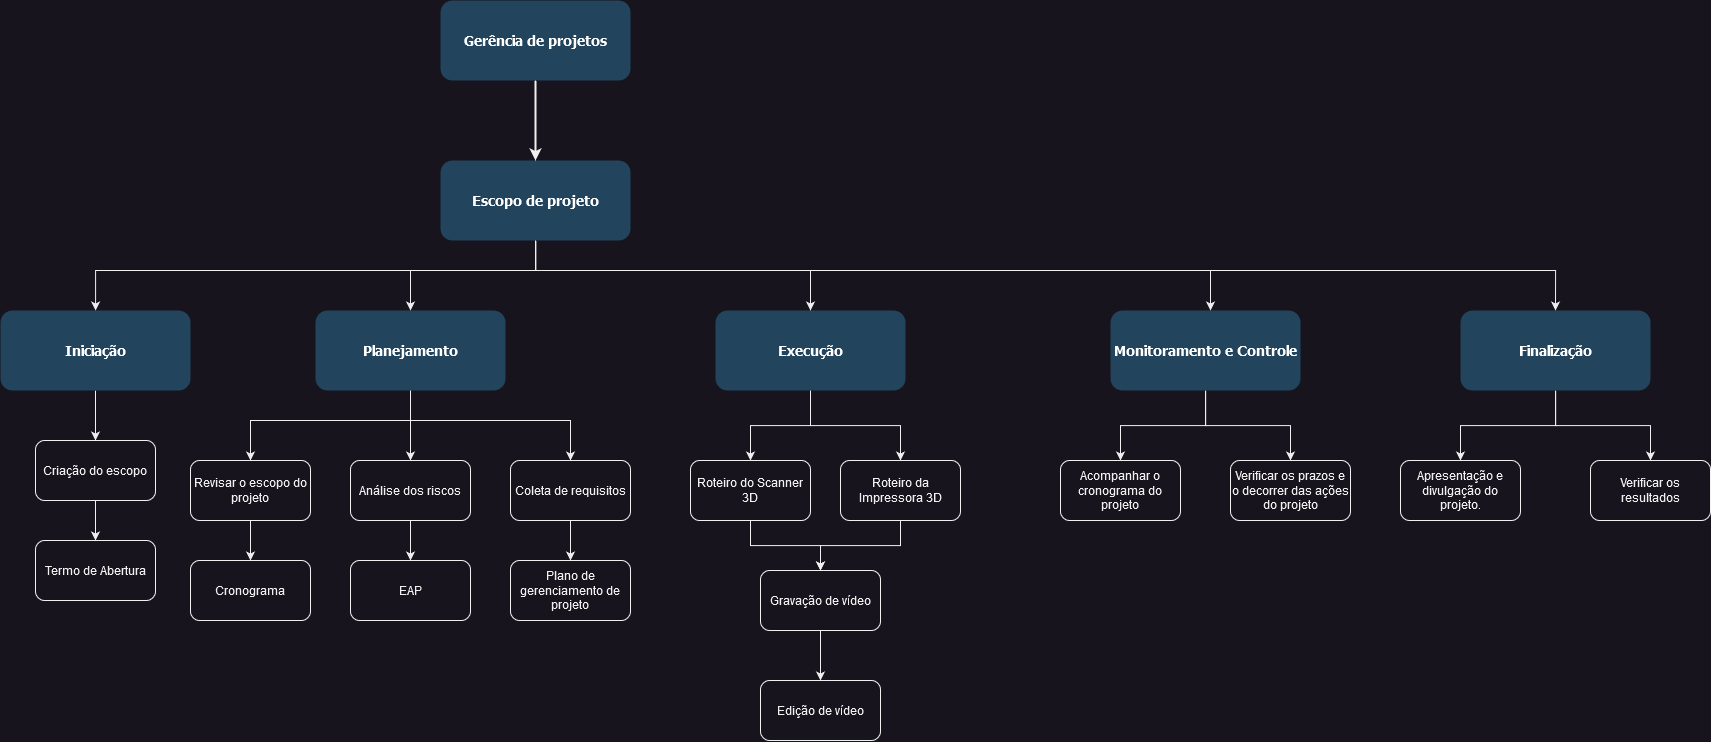

The diagram above was exported from draw.io. Its source (the exported page's mxGraphModel, read from the mxfile embedded in the PNG):
<mxGraphModel dx="1600" dy="840" grid="1" gridSize="10" guides="1" tooltips="1" connect="1" arrows="1" fold="1" page="1" pageScale="1.5" pageWidth="1169" pageHeight="827" background="none" math="0" shadow="0">
  <root>
    <mxCell id="0" />
    <mxCell id="1" parent="0" />
    <mxCell id="2" value="Gerência de projetos" style="rounded=1;fillColor=#23445D;gradientColor=none;strokeColor=none;fontColor=#FFFFFF;fontStyle=1;fontFamily=Tahoma;fontSize=14" parent="1" vertex="1">
      <mxGeometry x="470" y="230" width="190" height="80" as="geometry" />
    </mxCell>
    <mxCell id="zq_QGmwxssosIlHEZ5-G-135" style="edgeStyle=orthogonalEdgeStyle;rounded=0;orthogonalLoop=1;jettySize=auto;html=1;" edge="1" parent="1" source="12" target="zq_QGmwxssosIlHEZ5-G-126">
      <mxGeometry relative="1" as="geometry">
        <Array as="points">
          <mxPoint x="565" y="500" />
          <mxPoint x="440" y="500" />
        </Array>
      </mxGeometry>
    </mxCell>
    <mxCell id="zq_QGmwxssosIlHEZ5-G-136" style="edgeStyle=orthogonalEdgeStyle;rounded=0;orthogonalLoop=1;jettySize=auto;html=1;" edge="1" parent="1" source="12" target="zq_QGmwxssosIlHEZ5-G-127">
      <mxGeometry relative="1" as="geometry">
        <Array as="points">
          <mxPoint x="565" y="500" />
          <mxPoint x="125" y="500" />
        </Array>
      </mxGeometry>
    </mxCell>
    <mxCell id="zq_QGmwxssosIlHEZ5-G-158" style="edgeStyle=orthogonalEdgeStyle;rounded=0;orthogonalLoop=1;jettySize=auto;html=1;entryX=0.5;entryY=0;entryDx=0;entryDy=0;" edge="1" parent="1" source="12" target="zq_QGmwxssosIlHEZ5-G-125">
      <mxGeometry relative="1" as="geometry">
        <Array as="points">
          <mxPoint x="565" y="500" />
          <mxPoint x="840" y="500" />
        </Array>
      </mxGeometry>
    </mxCell>
    <mxCell id="zq_QGmwxssosIlHEZ5-G-160" style="edgeStyle=orthogonalEdgeStyle;rounded=0;orthogonalLoop=1;jettySize=auto;html=1;" edge="1" parent="1" source="12" target="zq_QGmwxssosIlHEZ5-G-123">
      <mxGeometry relative="1" as="geometry">
        <Array as="points">
          <mxPoint x="565" y="500" />
          <mxPoint x="1240" y="500" />
        </Array>
      </mxGeometry>
    </mxCell>
    <mxCell id="zq_QGmwxssosIlHEZ5-G-164" style="edgeStyle=orthogonalEdgeStyle;rounded=0;orthogonalLoop=1;jettySize=auto;html=1;entryX=0.5;entryY=0;entryDx=0;entryDy=0;" edge="1" parent="1" source="12" target="zq_QGmwxssosIlHEZ5-G-124">
      <mxGeometry relative="1" as="geometry">
        <Array as="points">
          <mxPoint x="565" y="500" />
          <mxPoint x="1585" y="500" />
        </Array>
      </mxGeometry>
    </mxCell>
    <mxCell id="12" value="Escopo de projeto" style="rounded=1;fillColor=#23445D;gradientColor=none;strokeColor=none;fontColor=#FFFFFF;fontStyle=1;fontFamily=Tahoma;fontSize=14" parent="1" vertex="1">
      <mxGeometry x="469.9999999999999" y="390" width="190" height="80" as="geometry" />
    </mxCell>
    <mxCell id="59" value="" style="edgeStyle=elbowEdgeStyle;elbow=vertical;strokeWidth=2;rounded=0" parent="1" source="2" target="12" edge="1">
      <mxGeometry x="347" y="225.5" width="100" height="100" as="geometry">
        <mxPoint x="861.9999999999999" y="275.5" as="sourcePoint" />
        <mxPoint x="1466.9999999999998" y="345.5" as="targetPoint" />
      </mxGeometry>
    </mxCell>
    <mxCell id="zq_QGmwxssosIlHEZ5-G-161" style="edgeStyle=orthogonalEdgeStyle;rounded=0;orthogonalLoop=1;jettySize=auto;html=1;entryX=0.5;entryY=0;entryDx=0;entryDy=0;" edge="1" parent="1" source="zq_QGmwxssosIlHEZ5-G-123" target="zq_QGmwxssosIlHEZ5-G-152">
      <mxGeometry relative="1" as="geometry" />
    </mxCell>
    <mxCell id="zq_QGmwxssosIlHEZ5-G-163" style="edgeStyle=orthogonalEdgeStyle;rounded=0;orthogonalLoop=1;jettySize=auto;html=1;entryX=0.5;entryY=0;entryDx=0;entryDy=0;" edge="1" parent="1" source="zq_QGmwxssosIlHEZ5-G-123" target="zq_QGmwxssosIlHEZ5-G-162">
      <mxGeometry relative="1" as="geometry" />
    </mxCell>
    <mxCell id="zq_QGmwxssosIlHEZ5-G-123" value="Monitoramento e Controle" style="rounded=1;fillColor=#23445D;gradientColor=none;strokeColor=none;fontColor=#FFFFFF;fontStyle=1;fontFamily=Tahoma;fontSize=14" vertex="1" parent="1">
      <mxGeometry x="1140" y="540" width="190" height="80" as="geometry" />
    </mxCell>
    <mxCell id="zq_QGmwxssosIlHEZ5-G-167" style="edgeStyle=orthogonalEdgeStyle;rounded=0;orthogonalLoop=1;jettySize=auto;html=1;entryX=0.5;entryY=0;entryDx=0;entryDy=0;" edge="1" parent="1" source="zq_QGmwxssosIlHEZ5-G-124" target="zq_QGmwxssosIlHEZ5-G-165">
      <mxGeometry relative="1" as="geometry" />
    </mxCell>
    <mxCell id="zq_QGmwxssosIlHEZ5-G-168" style="edgeStyle=orthogonalEdgeStyle;rounded=0;orthogonalLoop=1;jettySize=auto;html=1;entryX=0.5;entryY=0;entryDx=0;entryDy=0;" edge="1" parent="1" source="zq_QGmwxssosIlHEZ5-G-124" target="zq_QGmwxssosIlHEZ5-G-166">
      <mxGeometry relative="1" as="geometry" />
    </mxCell>
    <mxCell id="zq_QGmwxssosIlHEZ5-G-124" value="Finalização" style="rounded=1;fillColor=#23445D;gradientColor=none;strokeColor=none;fontColor=#FFFFFF;fontStyle=1;fontFamily=Tahoma;fontSize=14" vertex="1" parent="1">
      <mxGeometry x="1490" y="540" width="190" height="80" as="geometry" />
    </mxCell>
    <mxCell id="zq_QGmwxssosIlHEZ5-G-156" style="edgeStyle=orthogonalEdgeStyle;rounded=0;orthogonalLoop=1;jettySize=auto;html=1;entryX=0.5;entryY=0;entryDx=0;entryDy=0;" edge="1" parent="1" source="zq_QGmwxssosIlHEZ5-G-125" target="zq_QGmwxssosIlHEZ5-G-148">
      <mxGeometry relative="1" as="geometry" />
    </mxCell>
    <mxCell id="zq_QGmwxssosIlHEZ5-G-157" style="edgeStyle=orthogonalEdgeStyle;rounded=0;orthogonalLoop=1;jettySize=auto;html=1;entryX=0.5;entryY=0;entryDx=0;entryDy=0;" edge="1" parent="1" source="zq_QGmwxssosIlHEZ5-G-125" target="zq_QGmwxssosIlHEZ5-G-149">
      <mxGeometry relative="1" as="geometry" />
    </mxCell>
    <mxCell id="zq_QGmwxssosIlHEZ5-G-125" value="Execução" style="rounded=1;fillColor=#23445D;gradientColor=none;strokeColor=none;fontColor=#FFFFFF;fontStyle=1;fontFamily=Tahoma;fontSize=14" vertex="1" parent="1">
      <mxGeometry x="744.9999999999999" y="540" width="190" height="80" as="geometry" />
    </mxCell>
    <mxCell id="zq_QGmwxssosIlHEZ5-G-142" style="edgeStyle=orthogonalEdgeStyle;rounded=0;orthogonalLoop=1;jettySize=auto;html=1;entryX=0.5;entryY=0;entryDx=0;entryDy=0;" edge="1" parent="1" source="zq_QGmwxssosIlHEZ5-G-126" target="zq_QGmwxssosIlHEZ5-G-137">
      <mxGeometry relative="1" as="geometry" />
    </mxCell>
    <mxCell id="zq_QGmwxssosIlHEZ5-G-143" style="edgeStyle=orthogonalEdgeStyle;rounded=0;orthogonalLoop=1;jettySize=auto;html=1;entryX=0.5;entryY=0;entryDx=0;entryDy=0;" edge="1" parent="1" source="zq_QGmwxssosIlHEZ5-G-126" target="zq_QGmwxssosIlHEZ5-G-140">
      <mxGeometry relative="1" as="geometry">
        <Array as="points">
          <mxPoint x="440" y="650" />
          <mxPoint x="600" y="650" />
        </Array>
      </mxGeometry>
    </mxCell>
    <mxCell id="zq_QGmwxssosIlHEZ5-G-144" style="edgeStyle=orthogonalEdgeStyle;rounded=0;orthogonalLoop=1;jettySize=auto;html=1;entryX=0.5;entryY=0;entryDx=0;entryDy=0;" edge="1" parent="1" source="zq_QGmwxssosIlHEZ5-G-126" target="zq_QGmwxssosIlHEZ5-G-134">
      <mxGeometry relative="1" as="geometry">
        <Array as="points">
          <mxPoint x="440" y="650" />
          <mxPoint x="280" y="650" />
        </Array>
      </mxGeometry>
    </mxCell>
    <mxCell id="zq_QGmwxssosIlHEZ5-G-126" value="Planejamento" style="rounded=1;fillColor=#23445D;gradientColor=none;strokeColor=none;fontColor=#FFFFFF;fontStyle=1;fontFamily=Tahoma;fontSize=14" vertex="1" parent="1">
      <mxGeometry x="344.9999999999999" y="540" width="190" height="80" as="geometry" />
    </mxCell>
    <mxCell id="zq_QGmwxssosIlHEZ5-G-131" style="edgeStyle=orthogonalEdgeStyle;rounded=0;orthogonalLoop=1;jettySize=auto;html=1;" edge="1" parent="1" source="zq_QGmwxssosIlHEZ5-G-127" target="zq_QGmwxssosIlHEZ5-G-129">
      <mxGeometry relative="1" as="geometry" />
    </mxCell>
    <mxCell id="zq_QGmwxssosIlHEZ5-G-127" value="Iniciação" style="rounded=1;fillColor=#23445D;gradientColor=none;strokeColor=none;fontColor=#FFFFFF;fontStyle=1;fontFamily=Tahoma;fontSize=14" vertex="1" parent="1">
      <mxGeometry x="29.999999999999886" y="540" width="190" height="80" as="geometry" />
    </mxCell>
    <mxCell id="zq_QGmwxssosIlHEZ5-G-128" value="Termo de Abertura" style="rounded=1;whiteSpace=wrap;html=1;" vertex="1" parent="1">
      <mxGeometry x="65" y="770" width="120" height="60" as="geometry" />
    </mxCell>
    <mxCell id="zq_QGmwxssosIlHEZ5-G-132" style="edgeStyle=orthogonalEdgeStyle;rounded=0;orthogonalLoop=1;jettySize=auto;html=1;entryX=0.5;entryY=0;entryDx=0;entryDy=0;" edge="1" parent="1" source="zq_QGmwxssosIlHEZ5-G-129" target="zq_QGmwxssosIlHEZ5-G-128">
      <mxGeometry relative="1" as="geometry" />
    </mxCell>
    <mxCell id="zq_QGmwxssosIlHEZ5-G-129" value="Criação do escopo" style="rounded=1;whiteSpace=wrap;html=1;" vertex="1" parent="1">
      <mxGeometry x="65" y="670" width="120" height="60" as="geometry" />
    </mxCell>
    <mxCell id="zq_QGmwxssosIlHEZ5-G-146" style="edgeStyle=orthogonalEdgeStyle;rounded=0;orthogonalLoop=1;jettySize=auto;html=1;entryX=0.5;entryY=0;entryDx=0;entryDy=0;" edge="1" parent="1" source="zq_QGmwxssosIlHEZ5-G-134" target="zq_QGmwxssosIlHEZ5-G-138">
      <mxGeometry relative="1" as="geometry" />
    </mxCell>
    <mxCell id="zq_QGmwxssosIlHEZ5-G-134" value="Revisar o escopo do projeto" style="rounded=1;whiteSpace=wrap;html=1;" vertex="1" parent="1">
      <mxGeometry x="220" y="690" width="120" height="60" as="geometry" />
    </mxCell>
    <mxCell id="zq_QGmwxssosIlHEZ5-G-145" style="edgeStyle=orthogonalEdgeStyle;rounded=0;orthogonalLoop=1;jettySize=auto;html=1;entryX=0.5;entryY=0;entryDx=0;entryDy=0;" edge="1" parent="1" source="zq_QGmwxssosIlHEZ5-G-137" target="zq_QGmwxssosIlHEZ5-G-139">
      <mxGeometry relative="1" as="geometry" />
    </mxCell>
    <mxCell id="zq_QGmwxssosIlHEZ5-G-137" value="Análise dos riscos " style="rounded=1;whiteSpace=wrap;html=1;" vertex="1" parent="1">
      <mxGeometry x="380" y="690" width="120" height="60" as="geometry" />
    </mxCell>
    <mxCell id="zq_QGmwxssosIlHEZ5-G-138" value="Cronograma" style="rounded=1;whiteSpace=wrap;html=1;" vertex="1" parent="1">
      <mxGeometry x="220" y="790" width="120" height="60" as="geometry" />
    </mxCell>
    <mxCell id="zq_QGmwxssosIlHEZ5-G-139" value="EAP" style="rounded=1;whiteSpace=wrap;html=1;" vertex="1" parent="1">
      <mxGeometry x="380" y="790" width="120" height="60" as="geometry" />
    </mxCell>
    <mxCell id="zq_QGmwxssosIlHEZ5-G-147" style="edgeStyle=orthogonalEdgeStyle;rounded=0;orthogonalLoop=1;jettySize=auto;html=1;" edge="1" parent="1" source="zq_QGmwxssosIlHEZ5-G-140" target="zq_QGmwxssosIlHEZ5-G-141">
      <mxGeometry relative="1" as="geometry" />
    </mxCell>
    <mxCell id="zq_QGmwxssosIlHEZ5-G-140" value="Coleta de requisitos" style="rounded=1;whiteSpace=wrap;html=1;" vertex="1" parent="1">
      <mxGeometry x="540" y="690" width="120" height="60" as="geometry" />
    </mxCell>
    <mxCell id="zq_QGmwxssosIlHEZ5-G-141" value="&lt;div&gt;Plano de gerenciamento de projeto&lt;/div&gt;" style="rounded=1;whiteSpace=wrap;html=1;" vertex="1" parent="1">
      <mxGeometry x="540" y="790" width="120" height="60" as="geometry" />
    </mxCell>
    <mxCell id="zq_QGmwxssosIlHEZ5-G-153" style="edgeStyle=orthogonalEdgeStyle;rounded=0;orthogonalLoop=1;jettySize=auto;html=1;entryX=0.5;entryY=0;entryDx=0;entryDy=0;" edge="1" parent="1" source="zq_QGmwxssosIlHEZ5-G-148" target="zq_QGmwxssosIlHEZ5-G-150">
      <mxGeometry relative="1" as="geometry" />
    </mxCell>
    <mxCell id="zq_QGmwxssosIlHEZ5-G-148" value="Roteiro do Scanner 3D" style="rounded=1;whiteSpace=wrap;html=1;" vertex="1" parent="1">
      <mxGeometry x="720" y="690" width="120" height="60" as="geometry" />
    </mxCell>
    <mxCell id="zq_QGmwxssosIlHEZ5-G-154" value="" style="edgeStyle=orthogonalEdgeStyle;rounded=0;orthogonalLoop=1;jettySize=auto;html=1;" edge="1" parent="1" source="zq_QGmwxssosIlHEZ5-G-149" target="zq_QGmwxssosIlHEZ5-G-150">
      <mxGeometry relative="1" as="geometry" />
    </mxCell>
    <mxCell id="zq_QGmwxssosIlHEZ5-G-149" value="Roteiro da Impressora 3D" style="rounded=1;whiteSpace=wrap;html=1;" vertex="1" parent="1">
      <mxGeometry x="870" y="690" width="120" height="60" as="geometry" />
    </mxCell>
    <mxCell id="zq_QGmwxssosIlHEZ5-G-155" style="edgeStyle=orthogonalEdgeStyle;rounded=0;orthogonalLoop=1;jettySize=auto;html=1;" edge="1" parent="1" source="zq_QGmwxssosIlHEZ5-G-150" target="zq_QGmwxssosIlHEZ5-G-151">
      <mxGeometry relative="1" as="geometry" />
    </mxCell>
    <mxCell id="zq_QGmwxssosIlHEZ5-G-150" value="Gravação de vídeo" style="rounded=1;whiteSpace=wrap;html=1;" vertex="1" parent="1">
      <mxGeometry x="790" y="800" width="120" height="60" as="geometry" />
    </mxCell>
    <mxCell id="zq_QGmwxssosIlHEZ5-G-151" value="Edição de vídeo" style="rounded=1;whiteSpace=wrap;html=1;" vertex="1" parent="1">
      <mxGeometry x="790" y="910" width="120" height="60" as="geometry" />
    </mxCell>
    <mxCell id="zq_QGmwxssosIlHEZ5-G-152" value="Acompanhar o cronograma do projeto" style="rounded=1;whiteSpace=wrap;html=1;" vertex="1" parent="1">
      <mxGeometry x="1090" y="690" width="120" height="60" as="geometry" />
    </mxCell>
    <mxCell id="zq_QGmwxssosIlHEZ5-G-162" value="Verificar os prazos e o decorrer das ações do projeto" style="rounded=1;whiteSpace=wrap;html=1;" vertex="1" parent="1">
      <mxGeometry x="1260" y="690" width="120" height="60" as="geometry" />
    </mxCell>
    <mxCell id="zq_QGmwxssosIlHEZ5-G-165" value="Apresentação e divulgação do projeto." style="rounded=1;whiteSpace=wrap;html=1;" vertex="1" parent="1">
      <mxGeometry x="1430" y="690" width="120" height="60" as="geometry" />
    </mxCell>
    <mxCell id="zq_QGmwxssosIlHEZ5-G-166" value="Verificar os resultados " style="rounded=1;whiteSpace=wrap;html=1;" vertex="1" parent="1">
      <mxGeometry x="1620" y="690" width="120" height="60" as="geometry" />
    </mxCell>
  </root>
</mxGraphModel>